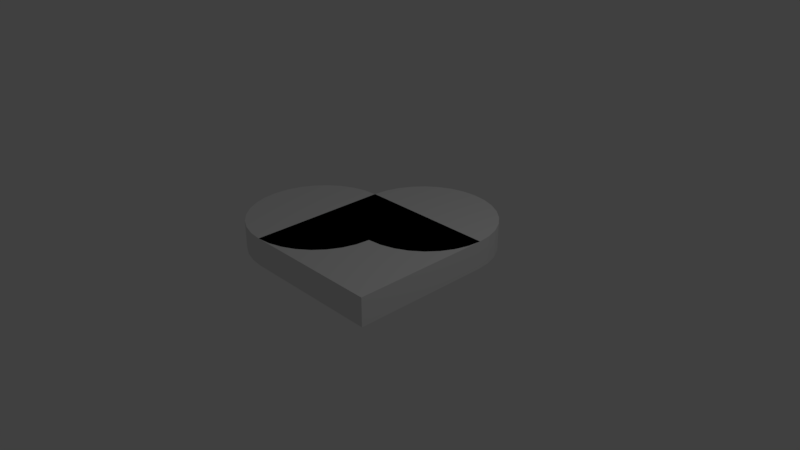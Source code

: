 # Source: heart.blend  (saved by Blender 2.78.0; exported with 4.5.12 LTS)
import bpy
from mathutils import Matrix  # noqa: F401  (used for matrix-valued properties, if any)

bpy.ops.wm.read_factory_settings(use_empty=True)
scene = bpy.context.scene
scene.name = 'Scene'

# ---- collections
col_collection_1 = bpy.data.collections.new('Collection 1'); scene.collection.children.link(col_collection_1)

# ---- world
world_world = bpy.data.worlds.new('World'); scene.world = world_world
world_world.color = (0.05088, 0.05088, 0.05088)
world_world.use_sun_shadow = False
world_world.sun_shadow_jitter_overblur = 0.0
world_world.cycles.sampling_method = 'MANUAL'

# ---- cameras
cam_camera = bpy.data.cameras.new('Camera')
cam_camera.clip_end = 100.0
cam_camera.lens = 35.0
cam_camera.sensor_width = 32.0
cam_camera.sensor_height = 18.0
cam_camera.ortho_scale = 7.314
cam_camera.dof.focus_distance = 0.0
cam_camera.dof.aperture_fstop = 128.0

# ---- lights
light_lamp = bpy.data.lights.new('Lamp', 'POINT')
light_lamp.transmission_factor = 0.0
light_lamp.cutoff_distance = 30.0
light_lamp.energy = 100.0
light_lamp.shadow_buffer_clip_start = 1.001
light_lamp.shadow_soft_size = 0.1
light_lamp.shadow_maximum_resolution = 0.006
light_lamp.use_absolute_resolution = True

# ---- meshes
me_cube_002 = bpy.data.meshes.new('Cube.002')
me_cube_002.from_pydata([(-1.0, -1.0, -1.0), (-1.0, -1.0, 1.0), (-1.0, 1.0, -1.0), (-1.0, 1.0, 1.0), (1.0, -1.0, -1.0), (1.0, -1.0, 1.0), (1.0, 1.0, -1.0), (1.0, 1.0, 1.0), (0.7071, 1.707, -1.0), (0.7071, 1.707, 1.0), (0.8315, 1.556, -1.0), (0.8315, 1.556, 1.0), (0.9239, 1.383, -1.0), (0.9239, 1.383, 1.0), (0.9808, 1.195, -1.0), (0.9808, 1.195, 1.0), (1.0, 1.0, -1.0), (1.0, 1.0, 1.0), (0.9808, 0.8049, -1.0), (0.9808, 0.8049, 1.0), (0.9239, 0.6173, -1.0), (0.9239, 0.6173, 1.0), (0.8315, 0.4444, -1.0), (0.8315, 0.4444, 1.0), (0.7071, 0.2929, -1.0), (0.7071, 0.2929, 1.0), (0.5556, 0.1685, -1.0), (0.5556, 0.1685, 1.0), (0.3827, 0.07612, -1.0), (0.3827, 0.07612, 1.0), (0.1951, 0.01921, -1.0), (0.1951, 0.01921, 1.0), (-2.98e-08, 0.0, -1.0), (-2.98e-08, 0.0, 1.0), (-0.1951, 0.01921, -1.0), (-0.1951, 0.01921, 1.0), (-0.3827, 0.07612, -1.0), (-0.3827, 0.07612, 1.0), (-0.5556, 0.1685, -1.0), (-0.5556, 0.1685, 1.0), (-0.7071, 0.2929, -1.0), (-0.7071, 0.2929, 1.0), (-0.8315, 0.4444, -1.0), (-0.8315, 0.4444, 1.0), (-0.9239, 0.6173, -1.0), (-0.9239, 0.6173, 1.0), (-0.9808, 0.8049, -1.0), (-0.9808, 0.8049, 1.0), (-1.0, 1.0, -1.0), (-1.0, 1.0, 1.0), (-0.9808, 1.195, -1.0), (-0.9808, 1.195, 1.0), (-0.9239, 1.383, -1.0), (-0.9239, 1.383, 1.0), (-0.8315, 1.556, -1.0), (-0.8315, 1.556, 1.0), (-0.7071, 1.707, -1.0), (-0.7071, 1.707, 1.0), (-0.5556, 1.831, -1.0), (-0.5556, 1.831, 1.0), (-0.3827, 1.924, -1.0), (-0.3827, 1.924, 1.0), (-0.1951, 1.981, -1.0), (-0.1951, 1.981, 1.0), (1.222e-06, 2.0, -1.0), (1.222e-06, 2.0, 1.0), (0.1951, 1.981, -1.0), (0.1951, 1.981, 1.0), (0.3827, 1.924, -1.0), (0.3827, 1.924, 1.0), (0.5556, 1.831, -1.0), (0.5556, 1.831, 1.0), (-0.2929, 0.7071, -1.0), (-0.2929, 0.7071, 1.0), (-0.1685, 0.5556, -1.0), (-0.1685, 0.5556, 1.0), (-0.07612, 0.3827, -1.0), (-0.07612, 0.3827, 1.0), (-0.01921, 0.1951, -1.0), (-0.01921, 0.1951, 1.0), (0.0, 0.0, -1.0), (0.0, 0.0, 1.0), (-0.01921, -0.1951, -1.0), (-0.01921, -0.1951, 1.0), (-0.07612, -0.3827, -1.0), (-0.07612, -0.3827, 1.0), (-0.1685, -0.5556, -1.0), (-0.1685, -0.5556, 1.0), (-0.2929, -0.7071, -1.0), (-0.2929, -0.7071, 1.0), (-0.4444, -0.8315, -1.0), (-0.4444, -0.8315, 1.0), (-0.6173, -0.9239, -1.0), (-0.6173, -0.9239, 1.0), (-0.8049, -0.9808, -1.0), (-0.8049, -0.9808, 1.0), (-1.0, -1.0, -1.0), (-1.0, -1.0, 1.0), (-1.195, -0.9808, -1.0), (-1.195, -0.9808, 1.0), (-1.383, -0.9239, -1.0), (-1.383, -0.9239, 1.0), (-1.556, -0.8315, -1.0), (-1.556, -0.8315, 1.0), (-1.707, -0.7071, -1.0), (-1.707, -0.7071, 1.0), (-1.831, -0.5556, -1.0), (-1.831, -0.5556, 1.0), (-1.924, -0.3827, -1.0), (-1.924, -0.3827, 1.0), (-1.981, -0.1951, -1.0), (-1.981, -0.1951, 1.0), (-2.0, 6.258e-07, -1.0), (-2.0, 6.258e-07, 1.0), (-1.981, 0.1951, -1.0), (-1.981, 0.1951, 1.0), (-1.924, 0.3827, -1.0), (-1.924, 0.3827, 1.0), (-1.831, 0.5556, -1.0), (-1.831, 0.5556, 1.0), (-1.707, 0.7071, -1.0), (-1.707, 0.7071, 1.0), (-1.556, 0.8315, -1.0), (-1.556, 0.8315, 1.0), (-1.383, 0.9239, -1.0), (-1.383, 0.9239, 1.0), (-1.195, 0.9808, -1.0), (-1.195, 0.9808, 1.0), (-1.0, 1.0, -1.0), (-1.0, 1.0, 1.0), (-0.8049, 0.9808, -1.0), (-0.8049, 0.9808, 1.0), (-0.6173, 0.9239, -1.0), (-0.6173, 0.9239, 1.0), (-0.4444, 0.8315, -1.0), (-0.4444, 0.8315, 1.0)], [], [(0, 1, 3, 2), (2, 3, 7, 6), (6, 7, 5, 4), (4, 5, 1, 0), (2, 6, 4, 0), (7, 3, 1, 5), (8, 9, 11, 10), (10, 11, 13, 12), (12, 13, 15, 14), (14, 15, 17, 16), (16, 17, 19, 18), (18, 19, 21, 20), (20, 21, 23, 22), (22, 23, 25, 24), (24, 25, 27, 26), (26, 27, 29, 28), (28, 29, 31, 30), (30, 31, 33, 32), (32, 33, 35, 34), (34, 35, 37, 36), (36, 37, 39, 38), (38, 39, 41, 40), (40, 41, 43, 42), (42, 43, 45, 44), (44, 45, 47, 46), (46, 47, 49, 48), (48, 49, 51, 50), (50, 51, 53, 52), (52, 53, 55, 54), (54, 55, 57, 56), (56, 57, 59, 58), (58, 59, 61, 60), (60, 61, 63, 62), (62, 63, 65, 64), (64, 65, 67, 66), (66, 67, 69, 68), (11, 9, 71, 69, 67, 65, 63, 61, 59, 57, 55, 53, 51, 49, 47, 45, 43, 41, 39, 37, 35, 33, 31, 29, 27, 25, 23, 21, 19, 17, 15, 13), (68, 69, 71, 70), (70, 71, 9, 8), (8, 10, 12, 14, 16, 18, 20, 22, 24, 26, 28, 30, 32, 34, 36, 38, 40, 42, 44, 46, 48, 50, 52, 54, 56, 58, 60, 62, 64, 66, 68, 70), (72, 73, 75, 74), (74, 75, 77, 76), (76, 77, 79, 78), (78, 79, 81, 80), (80, 81, 83, 82), (82, 83, 85, 84), (84, 85, 87, 86), (86, 87, 89, 88), (88, 89, 91, 90), (90, 91, 93, 92), (92, 93, 95, 94), (94, 95, 97, 96), (96, 97, 99, 98), (98, 99, 101, 100), (100, 101, 103, 102), (102, 103, 105, 104), (104, 105, 107, 106), (106, 107, 109, 108), (108, 109, 111, 110), (110, 111, 113, 112), (112, 113, 115, 114), (114, 115, 117, 116), (116, 117, 119, 118), (118, 119, 121, 120), (120, 121, 123, 122), (122, 123, 125, 124), (124, 125, 127, 126), (126, 127, 129, 128), (128, 129, 131, 130), (130, 131, 133, 132), (75, 73, 135, 133, 131, 129, 127, 125, 123, 121, 119, 117, 115, 113, 111, 109, 107, 105, 103, 101, 99, 97, 95, 93, 91, 89, 87, 85, 83, 81, 79, 77), (132, 133, 135, 134), (134, 135, 73, 72), (72, 74, 76, 78, 80, 82, 84, 86, 88, 90, 92, 94, 96, 98, 100, 102, 104, 106, 108, 110, 112, 114, 116, 118, 120, 122, 124, 126, 128, 130, 132, 134)])
me_cube_002.use_remesh_preserve_volume = False
me_cube_002.use_remesh_preserve_attributes = False
me_cube_002.use_mirror_vertex_groups = False
me_cube_002.update()

# ---- objects
ob_cube = bpy.data.objects.new('Cube', me_cube_002)
ob_lamp = bpy.data.objects.new('Lamp', light_lamp)
ob_camera = bpy.data.objects.new('Camera', cam_camera)

# ---- transforms, parenting, visibility, modifiers, constraints
ob_cube.location = (0.0, 0.0, 0.0)
ob_cube.scale = (1.0, 1.0, 0.2)
ob_cube.lineart.crease_threshold = 0.0
ob_lamp.location = (4.076, 1.005, 5.904)
ob_lamp.rotation_euler = (0.6503, 0.05522, 1.866)
ob_lamp.lock_rotations_4d = False
ob_lamp.empty_display_type = 'ARROWS'
ob_lamp.color = (0.0, 0.0, 0.0, 0.0)
ob_lamp.lineart.crease_threshold = 0.0
ob_camera.location = (7.481, -6.508, 5.344)
ob_camera.rotation_euler = (1.109, 0.0, 0.8149)
ob_camera.lock_rotations_4d = False
ob_camera.empty_display_type = 'ARROWS'
ob_camera.color = (0.0, 0.0, 0.0, 0.0)
ob_camera.display_type = 'WIRE'
ob_camera.lineart.crease_threshold = 0.0

# ---- collection membership
col_collection_1.objects.link(ob_cube)
col_collection_1.objects.link(ob_lamp)
col_collection_1.objects.link(ob_camera)

# ---- scene / render settings (as saved in the file)
scene.camera = ob_camera
scene.frame_start = 1; scene.frame_end = 250; scene.frame_set(1)
scene.render.engine = 'BLENDER_EEVEE_NEXT'
scene.render.resolution_percentage = 50
scene.render.dither_intensity = 0.0
scene.cycles.use_denoising = False
scene.cycles.samples = 128
scene.cycles.sampling_pattern = 'TABULATED_SOBOL'
scene.cycles.light_sampling_threshold = 0.0
scene.cycles.use_adaptive_sampling = False
scene.cycles.use_light_tree = False
scene.cycles.blur_glossy = 0.0
scene.cycles.sample_clamp_indirect = 0.0
scene.view_settings.view_transform = 'Standard'
bpy.context.view_layer.update()
